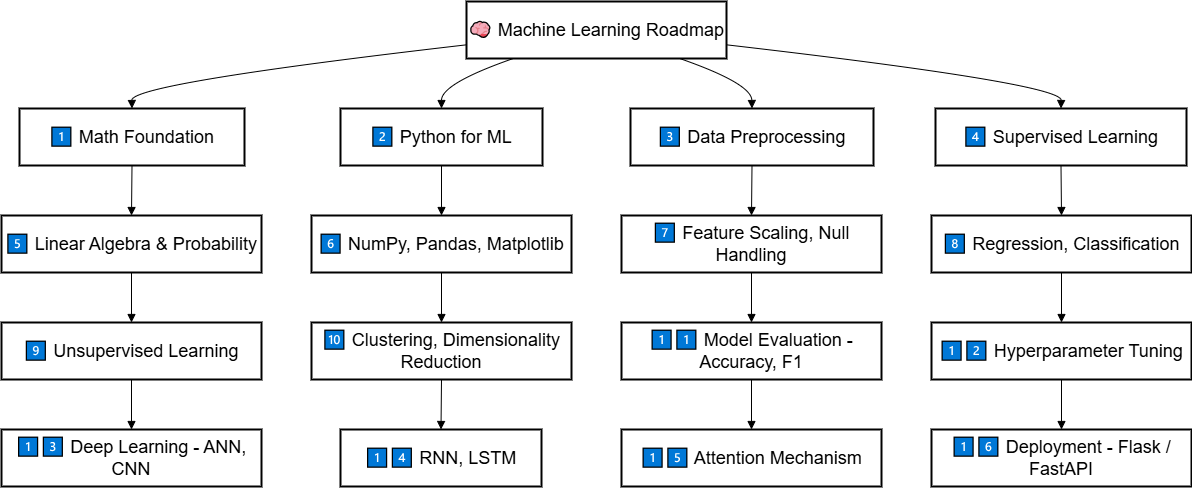

The diagram above was exported from draw.io. Its source (the exported page's mxGraphModel, read from the mxfile embedded in the PNG):
<mxGraphModel dx="1747" dy="622" grid="1" gridSize="10" guides="1" tooltips="1" connect="1" arrows="1" fold="1" page="1" pageScale="1" pageWidth="1100" pageHeight="850" math="0" shadow="0">
  <root>
    <mxCell id="0" />
    <mxCell id="1" parent="0" />
    <mxCell id="2" value="🧠 Machine Learning Roadmap" style="whiteSpace=wrap;strokeWidth=2;" vertex="1" parent="1">
      <mxGeometry x="1105" y="1920" width="260" height="57" as="geometry" />
    </mxCell>
    <mxCell id="3" value="1⃣ Math Foundation" style="whiteSpace=wrap;strokeWidth=2;" vertex="1" parent="1">
      <mxGeometry x="658" y="2027" width="225" height="57" as="geometry" />
    </mxCell>
    <mxCell id="4" value="2⃣ Python for ML" style="whiteSpace=wrap;strokeWidth=2;" vertex="1" parent="1">
      <mxGeometry x="979" y="2027" width="202" height="57" as="geometry" />
    </mxCell>
    <mxCell id="5" value="3⃣ Data Preprocessing" style="whiteSpace=wrap;strokeWidth=2;" vertex="1" parent="1">
      <mxGeometry x="1269" y="2027" width="243" height="57" as="geometry" />
    </mxCell>
    <mxCell id="6" value="4⃣ Supervised Learning" style="whiteSpace=wrap;strokeWidth=2;" vertex="1" parent="1">
      <mxGeometry x="1574" y="2027" width="251" height="57" as="geometry" />
    </mxCell>
    <mxCell id="7" value="5⃣ Linear Algebra &amp; Probability" style="whiteSpace=wrap;strokeWidth=2;" vertex="1" parent="1">
      <mxGeometry x="640" y="2134" width="260" height="57" as="geometry" />
    </mxCell>
    <mxCell id="8" value="6⃣ NumPy, Pandas, Matplotlib" style="whiteSpace=wrap;strokeWidth=2;" vertex="1" parent="1">
      <mxGeometry x="950" y="2134" width="260" height="57" as="geometry" />
    </mxCell>
    <mxCell id="9" value="7⃣ Feature Scaling, Null Handling" style="whiteSpace=wrap;strokeWidth=2;" vertex="1" parent="1">
      <mxGeometry x="1260" y="2134" width="260" height="57" as="geometry" />
    </mxCell>
    <mxCell id="10" value="8⃣ Regression, Classification" style="whiteSpace=wrap;strokeWidth=2;" vertex="1" parent="1">
      <mxGeometry x="1570" y="2134" width="260" height="57" as="geometry" />
    </mxCell>
    <mxCell id="11" value="9⃣ Unsupervised Learning" style="whiteSpace=wrap;strokeWidth=2;" vertex="1" parent="1">
      <mxGeometry x="640" y="2241" width="260" height="57" as="geometry" />
    </mxCell>
    <mxCell id="12" value="🔟 Clustering, Dimensionality Reduction" style="whiteSpace=wrap;strokeWidth=2;" vertex="1" parent="1">
      <mxGeometry x="950" y="2241" width="260" height="57" as="geometry" />
    </mxCell>
    <mxCell id="13" value="1⃣1⃣ Model Evaluation - Accuracy, F1" style="whiteSpace=wrap;strokeWidth=2;" vertex="1" parent="1">
      <mxGeometry x="1260" y="2241" width="260" height="57" as="geometry" />
    </mxCell>
    <mxCell id="14" value="1⃣2⃣ Hyperparameter Tuning" style="whiteSpace=wrap;strokeWidth=2;" vertex="1" parent="1">
      <mxGeometry x="1570" y="2241" width="260" height="57" as="geometry" />
    </mxCell>
    <mxCell id="15" value="1⃣3⃣ Deep Learning - ANN, CNN" style="whiteSpace=wrap;strokeWidth=2;" vertex="1" parent="1">
      <mxGeometry x="640" y="2348" width="260" height="57" as="geometry" />
    </mxCell>
    <mxCell id="16" value="1⃣4⃣ RNN, LSTM" style="whiteSpace=wrap;strokeWidth=2;" vertex="1" parent="1">
      <mxGeometry x="979" y="2348" width="201" height="57" as="geometry" />
    </mxCell>
    <mxCell id="17" value="1⃣5⃣ Attention Mechanism" style="whiteSpace=wrap;strokeWidth=2;" vertex="1" parent="1">
      <mxGeometry x="1260" y="2348" width="260" height="57" as="geometry" />
    </mxCell>
    <mxCell id="18" value="1⃣6⃣ Deployment - Flask / FastAPI" style="whiteSpace=wrap;strokeWidth=2;" vertex="1" parent="1">
      <mxGeometry x="1570" y="2348" width="260" height="57" as="geometry" />
    </mxCell>
    <mxCell id="19" value="" style="curved=1;startArrow=none;endArrow=block;exitX=0;exitY=0.76;entryX=0.5;entryY=0;rounded=0;" edge="1" source="2" target="3" parent="1">
      <mxGeometry relative="1" as="geometry">
        <Array as="points">
          <mxPoint x="770" y="2002" />
        </Array>
      </mxGeometry>
    </mxCell>
    <mxCell id="20" value="" style="curved=1;startArrow=none;endArrow=block;exitX=0.18;exitY=1;entryX=0.5;entryY=0;rounded=0;" edge="1" source="2" target="4" parent="1">
      <mxGeometry relative="1" as="geometry">
        <Array as="points">
          <mxPoint x="1080" y="2002" />
        </Array>
      </mxGeometry>
    </mxCell>
    <mxCell id="21" value="" style="curved=1;startArrow=none;endArrow=block;exitX=0.82;exitY=1;entryX=0.5;entryY=0;rounded=0;" edge="1" source="2" target="5" parent="1">
      <mxGeometry relative="1" as="geometry">
        <Array as="points">
          <mxPoint x="1390" y="2002" />
        </Array>
      </mxGeometry>
    </mxCell>
    <mxCell id="22" value="" style="curved=1;startArrow=none;endArrow=block;exitX=1;exitY=0.76;entryX=0.5;entryY=0;rounded=0;" edge="1" source="2" target="6" parent="1">
      <mxGeometry relative="1" as="geometry">
        <Array as="points">
          <mxPoint x="1700" y="2002" />
        </Array>
      </mxGeometry>
    </mxCell>
    <mxCell id="23" value="" style="curved=1;startArrow=none;endArrow=block;exitX=0.5;exitY=1;entryX=0.5;entryY=0;rounded=0;" edge="1" source="3" target="7" parent="1">
      <mxGeometry relative="1" as="geometry">
        <Array as="points" />
      </mxGeometry>
    </mxCell>
    <mxCell id="24" value="" style="curved=1;startArrow=none;endArrow=block;exitX=0.5;exitY=1;entryX=0.5;entryY=0;rounded=0;" edge="1" source="4" target="8" parent="1">
      <mxGeometry relative="1" as="geometry">
        <Array as="points" />
      </mxGeometry>
    </mxCell>
    <mxCell id="25" value="" style="curved=1;startArrow=none;endArrow=block;exitX=0.5;exitY=1;entryX=0.5;entryY=0;rounded=0;" edge="1" source="5" target="9" parent="1">
      <mxGeometry relative="1" as="geometry">
        <Array as="points" />
      </mxGeometry>
    </mxCell>
    <mxCell id="26" value="" style="curved=1;startArrow=none;endArrow=block;exitX=0.5;exitY=1;entryX=0.5;entryY=0;rounded=0;" edge="1" source="6" target="10" parent="1">
      <mxGeometry relative="1" as="geometry">
        <Array as="points" />
      </mxGeometry>
    </mxCell>
    <mxCell id="27" value="" style="curved=1;startArrow=none;endArrow=block;exitX=0.5;exitY=1;entryX=0.5;entryY=0;rounded=0;" edge="1" source="7" target="11" parent="1">
      <mxGeometry relative="1" as="geometry">
        <Array as="points" />
      </mxGeometry>
    </mxCell>
    <mxCell id="28" value="" style="curved=1;startArrow=none;endArrow=block;exitX=0.5;exitY=1;entryX=0.5;entryY=0;rounded=0;" edge="1" source="8" target="12" parent="1">
      <mxGeometry relative="1" as="geometry">
        <Array as="points" />
      </mxGeometry>
    </mxCell>
    <mxCell id="29" value="" style="curved=1;startArrow=none;endArrow=block;exitX=0.5;exitY=1;entryX=0.5;entryY=0;rounded=0;" edge="1" source="9" target="13" parent="1">
      <mxGeometry relative="1" as="geometry">
        <Array as="points" />
      </mxGeometry>
    </mxCell>
    <mxCell id="30" value="" style="curved=1;startArrow=none;endArrow=block;exitX=0.5;exitY=1;entryX=0.5;entryY=0;rounded=0;" edge="1" source="10" target="14" parent="1">
      <mxGeometry relative="1" as="geometry">
        <Array as="points" />
      </mxGeometry>
    </mxCell>
    <mxCell id="31" value="" style="curved=1;startArrow=none;endArrow=block;exitX=0.5;exitY=1;entryX=0.5;entryY=0;rounded=0;" edge="1" source="11" target="15" parent="1">
      <mxGeometry relative="1" as="geometry">
        <Array as="points" />
      </mxGeometry>
    </mxCell>
    <mxCell id="32" value="" style="curved=1;startArrow=none;endArrow=block;exitX=0.5;exitY=1;entryX=0.5;entryY=0;rounded=0;" edge="1" source="12" target="16" parent="1">
      <mxGeometry relative="1" as="geometry">
        <Array as="points" />
      </mxGeometry>
    </mxCell>
    <mxCell id="33" value="" style="curved=1;startArrow=none;endArrow=block;exitX=0.5;exitY=1;entryX=0.5;entryY=0;rounded=0;" edge="1" source="13" target="17" parent="1">
      <mxGeometry relative="1" as="geometry">
        <Array as="points" />
      </mxGeometry>
    </mxCell>
    <mxCell id="34" value="" style="curved=1;startArrow=none;endArrow=block;exitX=0.5;exitY=1;entryX=0.5;entryY=0;rounded=0;" edge="1" source="14" target="18" parent="1">
      <mxGeometry relative="1" as="geometry">
        <Array as="points" />
      </mxGeometry>
    </mxCell>
  </root>
</mxGraphModel>